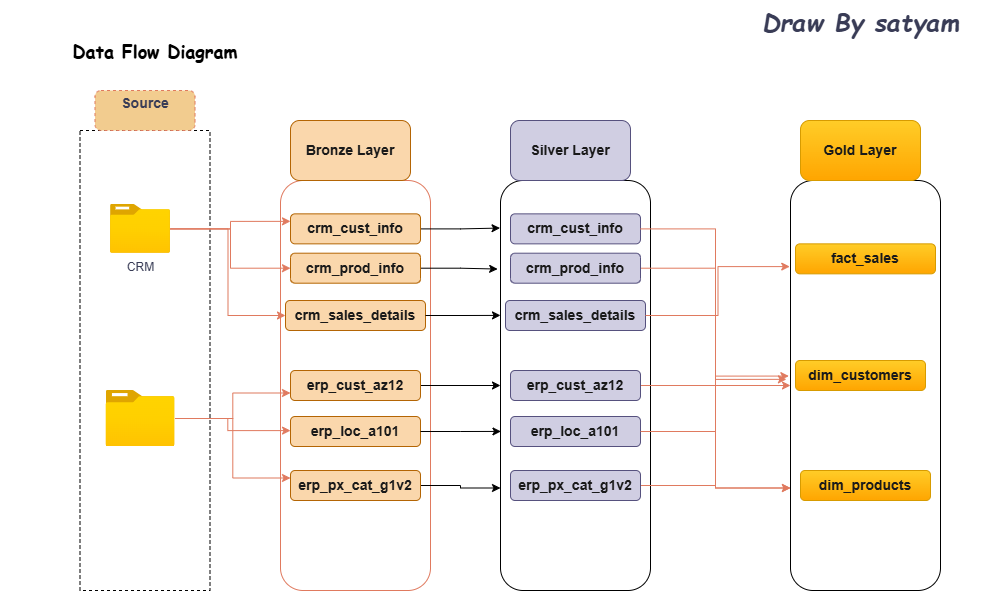

The diagram above was exported from draw.io. Its source (the exported page's mxGraphModel, read from the mxfile embedded in the PNG):
<mxGraphModel dx="1892" dy="660" grid="1" gridSize="10" guides="1" tooltips="1" connect="1" arrows="1" fold="1" page="1" pageScale="1" pageWidth="850" pageHeight="1100" math="0" shadow="0">
  <root>
    <mxCell id="0" />
    <mxCell id="1" parent="0" />
    <mxCell id="hboKuWrrq6BkApXKQz5h-2" value="&lt;font face=&quot;Comic Sans MS&quot; style=&quot;font-size: 18px; color: rgb(0, 0, 0);&quot;&gt;&lt;b style=&quot;background-color: light-dark(#ffffff, var(--ge-dark-color, #121212));&quot;&gt;Data Flow Diagram&lt;/b&gt;&lt;/font&gt;" style="text;strokeColor=none;align=center;fillColor=none;html=1;verticalAlign=middle;whiteSpace=wrap;rounded=0;labelBackgroundColor=none;fontColor=#393C56;" vertex="1" parent="1">
      <mxGeometry x="-150" y="60" width="310" height="40" as="geometry" />
    </mxCell>
    <mxCell id="hboKuWrrq6BkApXKQz5h-3" value="" style="rounded=0;whiteSpace=wrap;html=1;dashed=1;labelBackgroundColor=none;fillColor=none;strokeColor=light-dark(#000000,#FFFFFF);" vertex="1" parent="1">
      <mxGeometry x="-70.5" y="160" width="130" height="460" as="geometry" />
    </mxCell>
    <mxCell id="hboKuWrrq6BkApXKQz5h-4" value="&lt;b&gt;&lt;font style=&quot;font-size: 14px;&quot;&gt;Source&lt;/font&gt;&lt;/b&gt;&lt;div&gt;&lt;b&gt;&lt;br&gt;&lt;/b&gt;&lt;/div&gt;" style="rounded=1;whiteSpace=wrap;html=1;dashed=1;labelBackgroundColor=none;fillColor=#F2CC8F;strokeColor=#E07A5F;fontColor=#393C56;" vertex="1" parent="1">
      <mxGeometry x="-55.5" y="120" width="100" height="40" as="geometry" />
    </mxCell>
    <mxCell id="hboKuWrrq6BkApXKQz5h-25" style="edgeStyle=orthogonalEdgeStyle;rounded=0;orthogonalLoop=1;jettySize=auto;html=1;entryX=0;entryY=0.25;entryDx=0;entryDy=0;strokeColor=#E07A5F;fontColor=#393C56;fillColor=#F2CC8F;" edge="1" parent="1" source="hboKuWrrq6BkApXKQz5h-5" target="hboKuWrrq6BkApXKQz5h-16">
      <mxGeometry relative="1" as="geometry" />
    </mxCell>
    <mxCell id="hboKuWrrq6BkApXKQz5h-26" style="edgeStyle=orthogonalEdgeStyle;rounded=0;orthogonalLoop=1;jettySize=auto;html=1;entryX=0;entryY=0.5;entryDx=0;entryDy=0;strokeColor=#E07A5F;fontColor=#393C56;fillColor=#F2CC8F;" edge="1" parent="1" source="hboKuWrrq6BkApXKQz5h-5" target="hboKuWrrq6BkApXKQz5h-17">
      <mxGeometry relative="1" as="geometry" />
    </mxCell>
    <mxCell id="hboKuWrrq6BkApXKQz5h-27" style="edgeStyle=orthogonalEdgeStyle;rounded=0;orthogonalLoop=1;jettySize=auto;html=1;entryX=0;entryY=0.5;entryDx=0;entryDy=0;strokeColor=#E07A5F;fontColor=#393C56;fillColor=#F2CC8F;" edge="1" parent="1" source="hboKuWrrq6BkApXKQz5h-5" target="hboKuWrrq6BkApXKQz5h-20">
      <mxGeometry relative="1" as="geometry" />
    </mxCell>
    <mxCell id="hboKuWrrq6BkApXKQz5h-5" value="CRM" style="image;aspect=fixed;html=1;points=[];align=center;fontSize=12;image=img/lib/azure2/general/Folder_Blank.svg;labelBackgroundColor=none;fillColor=#F2CC8F;strokeColor=#E07A5F;fontColor=light-dark(#393C56,#FFFFFF);" vertex="1" parent="1">
      <mxGeometry x="-40" y="234" width="60" height="48.7" as="geometry" />
    </mxCell>
    <mxCell id="hboKuWrrq6BkApXKQz5h-28" style="edgeStyle=orthogonalEdgeStyle;rounded=0;orthogonalLoop=1;jettySize=auto;html=1;entryX=0;entryY=0.75;entryDx=0;entryDy=0;strokeColor=#E07A5F;fontColor=#393C56;fillColor=#F2CC8F;" edge="1" parent="1" source="hboKuWrrq6BkApXKQz5h-6" target="hboKuWrrq6BkApXKQz5h-22">
      <mxGeometry relative="1" as="geometry" />
    </mxCell>
    <mxCell id="hboKuWrrq6BkApXKQz5h-30" style="edgeStyle=orthogonalEdgeStyle;rounded=0;orthogonalLoop=1;jettySize=auto;html=1;entryX=0;entryY=0.25;entryDx=0;entryDy=0;strokeColor=#E07A5F;fontColor=#393C56;fillColor=#F2CC8F;" edge="1" parent="1" source="hboKuWrrq6BkApXKQz5h-6" target="hboKuWrrq6BkApXKQz5h-24">
      <mxGeometry relative="1" as="geometry" />
    </mxCell>
    <mxCell id="hboKuWrrq6BkApXKQz5h-6" value="ERP" style="image;aspect=fixed;html=1;points=[];align=center;fontSize=12;image=img/lib/azure2/general/Folder_Blank.svg;labelBackgroundColor=none;fillColor=#F2CC8F;strokeColor=#E07A5F;fontColor=#FFFFFF;" vertex="1" parent="1">
      <mxGeometry x="-44.5" y="420" width="69" height="56.00000000000001" as="geometry" />
    </mxCell>
    <mxCell id="hboKuWrrq6BkApXKQz5h-13" value="" style="rounded=1;whiteSpace=wrap;html=1;strokeColor=#E07A5F;fontColor=#393C56;fillColor=none;" vertex="1" parent="1">
      <mxGeometry x="130" y="210" width="150" height="410" as="geometry" />
    </mxCell>
    <mxCell id="hboKuWrrq6BkApXKQz5h-14" value="&lt;font style=&quot;color: rgb(26, 26, 26); font-size: 14px;&quot;&gt;&lt;b&gt;Bronze Layer&lt;/b&gt;&lt;/font&gt;" style="rounded=1;whiteSpace=wrap;html=1;strokeColor=#b46504;fillColor=#fad7ac;" vertex="1" parent="1">
      <mxGeometry x="140" y="150" width="120" height="60" as="geometry" />
    </mxCell>
    <mxCell id="hboKuWrrq6BkApXKQz5h-42" style="edgeStyle=orthogonalEdgeStyle;rounded=0;orthogonalLoop=1;jettySize=auto;html=1;fontColor=#393C56;fillColor=none;entryX=-0.003;entryY=0.116;entryDx=0;entryDy=0;entryPerimeter=0;" edge="1" parent="1" source="hboKuWrrq6BkApXKQz5h-16" target="hboKuWrrq6BkApXKQz5h-31">
      <mxGeometry relative="1" as="geometry">
        <mxPoint x="330" y="258.35" as="targetPoint" />
      </mxGeometry>
    </mxCell>
    <mxCell id="hboKuWrrq6BkApXKQz5h-16" value="&lt;font color=&quot;#1a1a1a&quot;&gt;&lt;span style=&quot;font-size: 14px;&quot;&gt;&lt;b&gt;crm_cust_info&lt;/b&gt;&lt;/span&gt;&lt;/font&gt;" style="rounded=1;whiteSpace=wrap;html=1;strokeColor=#b46504;fillColor=#fad7ac;" vertex="1" parent="1">
      <mxGeometry x="140" y="243.35" width="130" height="30" as="geometry" />
    </mxCell>
    <mxCell id="hboKuWrrq6BkApXKQz5h-44" style="edgeStyle=orthogonalEdgeStyle;rounded=0;orthogonalLoop=1;jettySize=auto;html=1;fontColor=#393C56;fillColor=none;entryX=-0.019;entryY=0.216;entryDx=0;entryDy=0;entryPerimeter=0;" edge="1" parent="1" source="hboKuWrrq6BkApXKQz5h-17" target="hboKuWrrq6BkApXKQz5h-31">
      <mxGeometry relative="1" as="geometry">
        <mxPoint x="340" y="297.70000000000005" as="targetPoint" />
      </mxGeometry>
    </mxCell>
    <mxCell id="hboKuWrrq6BkApXKQz5h-17" value="&lt;font color=&quot;#1a1a1a&quot;&gt;&lt;span style=&quot;font-size: 14px;&quot;&gt;&lt;b&gt;crm_prod_info&lt;/b&gt;&lt;/span&gt;&lt;/font&gt;" style="rounded=1;whiteSpace=wrap;html=1;strokeColor=#b46504;fillColor=#fad7ac;" vertex="1" parent="1">
      <mxGeometry x="140" y="282.7" width="130" height="30" as="geometry" />
    </mxCell>
    <mxCell id="hboKuWrrq6BkApXKQz5h-20" value="&lt;font color=&quot;#1a1a1a&quot;&gt;&lt;span style=&quot;font-size: 14px;&quot;&gt;&lt;b&gt;crm_sales_details&lt;/b&gt;&lt;/span&gt;&lt;/font&gt;" style="rounded=1;whiteSpace=wrap;html=1;strokeColor=#b46504;fillColor=#fad7ac;" vertex="1" parent="1">
      <mxGeometry x="135" y="330" width="140" height="30" as="geometry" />
    </mxCell>
    <mxCell id="hboKuWrrq6BkApXKQz5h-46" style="edgeStyle=orthogonalEdgeStyle;rounded=0;orthogonalLoop=1;jettySize=auto;html=1;entryX=0;entryY=0.5;entryDx=0;entryDy=0;fontColor=#393C56;fillColor=none;" edge="1" parent="1" source="hboKuWrrq6BkApXKQz5h-22" target="hboKuWrrq6BkApXKQz5h-31">
      <mxGeometry relative="1" as="geometry" />
    </mxCell>
    <mxCell id="hboKuWrrq6BkApXKQz5h-22" value="&lt;font color=&quot;#1a1a1a&quot;&gt;&lt;span style=&quot;font-size: 14px;&quot;&gt;&lt;b&gt;erp_cust_az12&lt;/b&gt;&lt;/span&gt;&lt;/font&gt;" style="rounded=1;whiteSpace=wrap;html=1;strokeColor=#b46504;fillColor=#fad7ac;" vertex="1" parent="1">
      <mxGeometry x="140" y="400" width="130" height="30" as="geometry" />
    </mxCell>
    <mxCell id="hboKuWrrq6BkApXKQz5h-23" value="&lt;font color=&quot;#1a1a1a&quot;&gt;&lt;span style=&quot;font-size: 14px;&quot;&gt;&lt;b&gt;erp_loc_a101&lt;/b&gt;&lt;/span&gt;&lt;/font&gt;" style="rounded=1;whiteSpace=wrap;html=1;strokeColor=#b46504;fillColor=#fad7ac;" vertex="1" parent="1">
      <mxGeometry x="140" y="446" width="130" height="30" as="geometry" />
    </mxCell>
    <mxCell id="hboKuWrrq6BkApXKQz5h-48" style="edgeStyle=orthogonalEdgeStyle;rounded=0;orthogonalLoop=1;jettySize=auto;html=1;entryX=0;entryY=0.75;entryDx=0;entryDy=0;fontColor=#393C56;fillColor=none;" edge="1" parent="1" source="hboKuWrrq6BkApXKQz5h-24" target="hboKuWrrq6BkApXKQz5h-31">
      <mxGeometry relative="1" as="geometry" />
    </mxCell>
    <mxCell id="hboKuWrrq6BkApXKQz5h-24" value="&lt;font color=&quot;#1a1a1a&quot;&gt;&lt;span style=&quot;font-size: 14px;&quot;&gt;&lt;b&gt;erp_px_cat_g1v2&lt;/b&gt;&lt;/span&gt;&lt;/font&gt;" style="rounded=1;whiteSpace=wrap;html=1;strokeColor=#b46504;fillColor=#fad7ac;" vertex="1" parent="1">
      <mxGeometry x="140" y="500" width="130" height="30" as="geometry" />
    </mxCell>
    <mxCell id="hboKuWrrq6BkApXKQz5h-29" style="edgeStyle=orthogonalEdgeStyle;rounded=0;orthogonalLoop=1;jettySize=auto;html=1;entryX=0.067;entryY=0.61;entryDx=0;entryDy=0;entryPerimeter=0;strokeColor=#E07A5F;fontColor=#393C56;fillColor=#F2CC8F;" edge="1" parent="1" source="hboKuWrrq6BkApXKQz5h-6" target="hboKuWrrq6BkApXKQz5h-13">
      <mxGeometry relative="1" as="geometry" />
    </mxCell>
    <mxCell id="hboKuWrrq6BkApXKQz5h-31" value="" style="rounded=1;whiteSpace=wrap;html=1;" vertex="1" parent="1">
      <mxGeometry x="350" y="210" width="150" height="410" as="geometry" />
    </mxCell>
    <mxCell id="hboKuWrrq6BkApXKQz5h-32" value="&lt;font style=&quot;color: rgb(26, 26, 26); font-size: 14px;&quot;&gt;&lt;b&gt;Silver Layer&lt;/b&gt;&lt;/font&gt;" style="rounded=1;whiteSpace=wrap;html=1;fillColor=#d0cee2;strokeColor=#56517e;" vertex="1" parent="1">
      <mxGeometry x="360" y="150" width="120" height="60" as="geometry" />
    </mxCell>
    <mxCell id="hboKuWrrq6BkApXKQz5h-33" value="&lt;font color=&quot;#1a1a1a&quot;&gt;&lt;span style=&quot;font-size: 14px;&quot;&gt;&lt;b&gt;crm_cust_info&lt;/b&gt;&lt;/span&gt;&lt;/font&gt;" style="rounded=1;whiteSpace=wrap;html=1;fillColor=#d0cee2;strokeColor=#56517e;" vertex="1" parent="1">
      <mxGeometry x="360" y="243.35000000000002" width="130" height="30" as="geometry" />
    </mxCell>
    <mxCell id="hboKuWrrq6BkApXKQz5h-59" style="edgeStyle=orthogonalEdgeStyle;rounded=0;orthogonalLoop=1;jettySize=auto;html=1;entryX=0;entryY=0.75;entryDx=0;entryDy=0;strokeColor=#E07A5F;fontColor=#393C56;fillColor=#F2CC8F;" edge="1" parent="1" source="hboKuWrrq6BkApXKQz5h-35" target="hboKuWrrq6BkApXKQz5h-49">
      <mxGeometry relative="1" as="geometry" />
    </mxCell>
    <mxCell id="hboKuWrrq6BkApXKQz5h-35" value="&lt;font color=&quot;#1a1a1a&quot;&gt;&lt;span style=&quot;font-size: 14px;&quot;&gt;&lt;b&gt;crm_prod_info&lt;/b&gt;&lt;/span&gt;&lt;/font&gt;" style="rounded=1;whiteSpace=wrap;html=1;fillColor=#d0cee2;strokeColor=#56517e;" vertex="1" parent="1">
      <mxGeometry x="360" y="282.7" width="130" height="30" as="geometry" />
    </mxCell>
    <mxCell id="hboKuWrrq6BkApXKQz5h-36" value="&lt;font color=&quot;#1a1a1a&quot;&gt;&lt;span style=&quot;font-size: 14px;&quot;&gt;&lt;b&gt;crm_sales_details&lt;/b&gt;&lt;/span&gt;&lt;/font&gt;" style="rounded=1;whiteSpace=wrap;html=1;fillColor=#d0cee2;strokeColor=#56517e;" vertex="1" parent="1">
      <mxGeometry x="355" y="330" width="140" height="30" as="geometry" />
    </mxCell>
    <mxCell id="hboKuWrrq6BkApXKQz5h-60" style="edgeStyle=orthogonalEdgeStyle;rounded=0;orthogonalLoop=1;jettySize=auto;html=1;entryX=0;entryY=0.5;entryDx=0;entryDy=0;strokeColor=#E07A5F;fontColor=#393C56;fillColor=#F2CC8F;" edge="1" parent="1" source="hboKuWrrq6BkApXKQz5h-37" target="hboKuWrrq6BkApXKQz5h-49">
      <mxGeometry relative="1" as="geometry" />
    </mxCell>
    <mxCell id="hboKuWrrq6BkApXKQz5h-37" value="&lt;font color=&quot;#1a1a1a&quot;&gt;&lt;span style=&quot;font-size: 14px;&quot;&gt;&lt;b&gt;erp_cust_az12&lt;/b&gt;&lt;/span&gt;&lt;/font&gt;" style="rounded=1;whiteSpace=wrap;html=1;fillColor=#d0cee2;strokeColor=#56517e;" vertex="1" parent="1">
      <mxGeometry x="360" y="400" width="130" height="30" as="geometry" />
    </mxCell>
    <mxCell id="hboKuWrrq6BkApXKQz5h-38" value="&lt;font color=&quot;#1a1a1a&quot;&gt;&lt;span style=&quot;font-size: 14px;&quot;&gt;&lt;b&gt;erp_loc_a101&lt;/b&gt;&lt;/span&gt;&lt;/font&gt;" style="rounded=1;whiteSpace=wrap;html=1;fillColor=#d0cee2;strokeColor=#56517e;" vertex="1" parent="1">
      <mxGeometry x="360" y="446" width="130" height="30" as="geometry" />
    </mxCell>
    <mxCell id="hboKuWrrq6BkApXKQz5h-62" style="edgeStyle=orthogonalEdgeStyle;rounded=0;orthogonalLoop=1;jettySize=auto;html=1;entryX=0;entryY=0.75;entryDx=0;entryDy=0;strokeColor=#E07A5F;fontColor=#393C56;fillColor=#F2CC8F;" edge="1" parent="1" source="hboKuWrrq6BkApXKQz5h-39" target="hboKuWrrq6BkApXKQz5h-49">
      <mxGeometry relative="1" as="geometry" />
    </mxCell>
    <mxCell id="hboKuWrrq6BkApXKQz5h-39" value="&lt;font color=&quot;#1a1a1a&quot;&gt;&lt;span style=&quot;font-size: 14px;&quot;&gt;&lt;b&gt;erp_px_cat_g1v2&lt;/b&gt;&lt;/span&gt;&lt;/font&gt;" style="rounded=1;whiteSpace=wrap;html=1;fillColor=#d0cee2;strokeColor=#56517e;" vertex="1" parent="1">
      <mxGeometry x="360" y="500" width="130" height="30" as="geometry" />
    </mxCell>
    <mxCell id="hboKuWrrq6BkApXKQz5h-45" style="edgeStyle=orthogonalEdgeStyle;rounded=0;orthogonalLoop=1;jettySize=auto;html=1;entryX=0;entryY=0.329;entryDx=0;entryDy=0;entryPerimeter=0;fontColor=#393C56;fillColor=none;" edge="1" parent="1" source="hboKuWrrq6BkApXKQz5h-20" target="hboKuWrrq6BkApXKQz5h-31">
      <mxGeometry relative="1" as="geometry" />
    </mxCell>
    <mxCell id="hboKuWrrq6BkApXKQz5h-47" style="edgeStyle=orthogonalEdgeStyle;rounded=0;orthogonalLoop=1;jettySize=auto;html=1;entryX=0.003;entryY=0.612;entryDx=0;entryDy=0;entryPerimeter=0;fontColor=#393C56;fillColor=none;" edge="1" parent="1" source="hboKuWrrq6BkApXKQz5h-23" target="hboKuWrrq6BkApXKQz5h-31">
      <mxGeometry relative="1" as="geometry" />
    </mxCell>
    <mxCell id="hboKuWrrq6BkApXKQz5h-49" value="" style="rounded=1;whiteSpace=wrap;html=1;" vertex="1" parent="1">
      <mxGeometry x="640" y="210" width="150" height="410" as="geometry" />
    </mxCell>
    <mxCell id="hboKuWrrq6BkApXKQz5h-50" value="&lt;font color=&quot;#1a1a1a&quot;&gt;&lt;span style=&quot;font-size: 14px;&quot;&gt;&lt;b&gt;Gold Layer&lt;/b&gt;&lt;/span&gt;&lt;/font&gt;" style="rounded=1;whiteSpace=wrap;html=1;fillColor=#ffcd28;strokeColor=#d79b00;gradientColor=#ffa500;" vertex="1" parent="1">
      <mxGeometry x="650" y="150" width="120" height="60" as="geometry" />
    </mxCell>
    <mxCell id="hboKuWrrq6BkApXKQz5h-53" value="&lt;font color=&quot;#1a1a1a&quot;&gt;&lt;span style=&quot;font-size: 14px;&quot;&gt;&lt;b&gt;fact_sales&lt;/b&gt;&lt;/span&gt;&lt;/font&gt;" style="rounded=1;whiteSpace=wrap;html=1;fillColor=#ffcd28;strokeColor=#d79b00;gradientColor=#ffa500;" vertex="1" parent="1">
      <mxGeometry x="645" y="273.35" width="140" height="30" as="geometry" />
    </mxCell>
    <mxCell id="hboKuWrrq6BkApXKQz5h-55" value="&lt;font color=&quot;#1a1a1a&quot;&gt;&lt;span style=&quot;font-size: 14px;&quot;&gt;&lt;b&gt;dim_customers&lt;/b&gt;&lt;/span&gt;&lt;/font&gt;" style="rounded=1;whiteSpace=wrap;html=1;fillColor=#ffcd28;strokeColor=#d79b00;gradientColor=#ffa500;" vertex="1" parent="1">
      <mxGeometry x="645" y="390" width="130" height="30" as="geometry" />
    </mxCell>
    <mxCell id="hboKuWrrq6BkApXKQz5h-56" value="&lt;font color=&quot;#1a1a1a&quot;&gt;&lt;span style=&quot;font-size: 14px;&quot;&gt;&lt;b&gt;dim_products&lt;/b&gt;&lt;/span&gt;&lt;/font&gt;" style="rounded=1;whiteSpace=wrap;html=1;fillColor=#ffcd28;strokeColor=#d79b00;gradientColor=#ffa500;" vertex="1" parent="1">
      <mxGeometry x="650" y="500" width="130" height="30" as="geometry" />
    </mxCell>
    <mxCell id="hboKuWrrq6BkApXKQz5h-57" style="edgeStyle=orthogonalEdgeStyle;rounded=0;orthogonalLoop=1;jettySize=auto;html=1;entryX=-0.005;entryY=0.21;entryDx=0;entryDy=0;entryPerimeter=0;strokeColor=#E07A5F;fontColor=#393C56;fillColor=#F2CC8F;" edge="1" parent="1" source="hboKuWrrq6BkApXKQz5h-36" target="hboKuWrrq6BkApXKQz5h-49">
      <mxGeometry relative="1" as="geometry" />
    </mxCell>
    <mxCell id="hboKuWrrq6BkApXKQz5h-58" style="edgeStyle=orthogonalEdgeStyle;rounded=0;orthogonalLoop=1;jettySize=auto;html=1;entryX=-0.011;entryY=0.477;entryDx=0;entryDy=0;entryPerimeter=0;strokeColor=#E07A5F;fontColor=#393C56;fillColor=#F2CC8F;" edge="1" parent="1" source="hboKuWrrq6BkApXKQz5h-33" target="hboKuWrrq6BkApXKQz5h-49">
      <mxGeometry relative="1" as="geometry" />
    </mxCell>
    <mxCell id="hboKuWrrq6BkApXKQz5h-61" style="edgeStyle=orthogonalEdgeStyle;rounded=0;orthogonalLoop=1;jettySize=auto;html=1;entryX=-0.027;entryY=0.485;entryDx=0;entryDy=0;entryPerimeter=0;strokeColor=#E07A5F;fontColor=#393C56;fillColor=#F2CC8F;" edge="1" parent="1" source="hboKuWrrq6BkApXKQz5h-38" target="hboKuWrrq6BkApXKQz5h-49">
      <mxGeometry relative="1" as="geometry" />
    </mxCell>
    <mxCell id="hboKuWrrq6BkApXKQz5h-63" value="&lt;b style=&quot;forced-color-adjust: none; font-family: &amp;quot;Comic Sans MS&amp;quot;; font-size: 12px; font-style: normal; font-variant-ligatures: normal; font-variant-caps: normal; letter-spacing: normal; orphans: 2; text-align: center; text-indent: 0px; text-transform: none; widows: 2; word-spacing: 0px; -webkit-text-stroke-width: 0px; white-space: normal; text-decoration-thickness: initial; text-decoration-style: initial; text-decoration-color: initial; box-shadow: none !important;&quot;&gt;&lt;i style=&quot;forced-color-adjust: none; box-shadow: none !important;&quot;&gt;&lt;font style=&quot;forced-color-adjust: none; font-size: 25px; background-color: rgb(255, 255, 255); box-shadow: none !important;&quot;&gt;Draw By satyam&lt;/font&gt;&lt;/i&gt;&lt;/b&gt;" style="text;whiteSpace=wrap;html=1;fontColor=#393C56;" vertex="1" parent="1">
      <mxGeometry x="610" y="30" width="230" height="50" as="geometry" />
    </mxCell>
  </root>
</mxGraphModel>